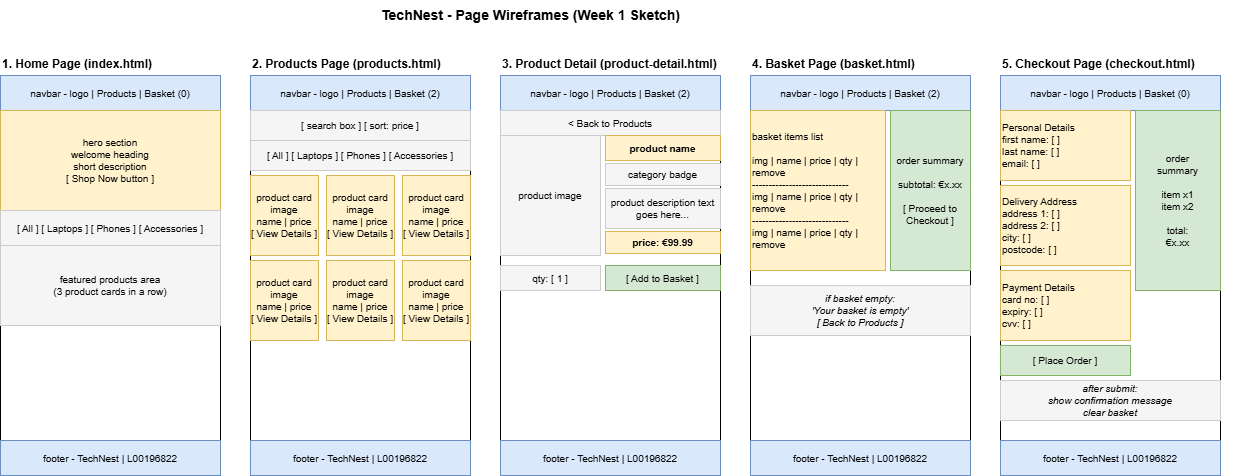

The diagram above was exported from draw.io. Its source (the exported page's mxGraphModel, read from the mxfile embedded in the PNG):
<mxGraphModel dx="844" dy="417" grid="0" gridSize="10" guides="1" tooltips="1" connect="1" arrows="1" fold="1" page="0" pageScale="1" pageWidth="850" pageHeight="1100" math="0" shadow="0">
  <root>
    <mxCell id="0" />
    <mxCell id="1" parent="0" />
    <mxCell id="t1" parent="1" style="text;html=1;strokeColor=none;fillColor=none;align=center;fontSize=14;fontStyle=1;" value="TechNest - Page Wireframes (Week 1 Sketch)" vertex="1">
      <mxGeometry height="30" width="500" x="300" y="20" as="geometry" />
    </mxCell>
    <mxCell id="p1_label" parent="1" style="text;html=1;strokeColor=none;fillColor=none;fontSize=12;fontStyle=1;" value="1. Home Page (index.html)" vertex="1">
      <mxGeometry height="20" width="220" x="20" y="70" as="geometry" />
    </mxCell>
    <mxCell id="p1_outline" parent="1" style="rounded=0;whiteSpace=wrap;fillColor=none;strokeColor=#000000;" value="" vertex="1">
      <mxGeometry height="400" width="220" x="20" y="95" as="geometry" />
    </mxCell>
    <mxCell id="p1_nav" parent="1" style="rounded=0;whiteSpace=wrap;fillColor=#dae8fc;strokeColor=#6c8ebf;fontSize=10;" value="navbar - logo | Products | Basket (0)" vertex="1">
      <mxGeometry height="35" width="220" x="20" y="95" as="geometry" />
    </mxCell>
    <mxCell id="p1_hero" parent="1" style="rounded=0;whiteSpace=wrap;fillColor=#fff2cc;strokeColor=#d6b656;fontSize=10;" value="hero section&#10;welcome heading&#10;short description&#10;[ Shop Now button ]" vertex="1">
      <mxGeometry height="100" width="220" x="20" y="130" as="geometry" />
    </mxCell>
    <mxCell id="p1_cats" parent="1" style="rounded=0;whiteSpace=wrap;fillColor=#f5f5f5;strokeColor=#cccccc;fontSize=10;" value="[ All ]  [ Laptops ]  [ Phones ]  [ Accessories ]" vertex="1">
      <mxGeometry height="35" width="220" x="20" y="230" as="geometry" />
    </mxCell>
    <mxCell id="p1_feat" parent="1" style="rounded=0;whiteSpace=wrap;fillColor=#f5f5f5;strokeColor=#cccccc;fontSize=10;" value="featured products area&#10;(3 product cards in a row)" vertex="1">
      <mxGeometry height="80" width="220" x="20" y="265" as="geometry" />
    </mxCell>
    <mxCell id="p1_footer" parent="1" style="rounded=0;whiteSpace=wrap;fillColor=#dae8fc;strokeColor=#6c8ebf;fontSize=10;" value="footer - TechNest | L00196822" vertex="1">
      <mxGeometry height="35" width="220" x="20" y="460" as="geometry" />
    </mxCell>
    <mxCell id="p2_label" parent="1" style="text;html=1;strokeColor=none;fillColor=none;fontSize=12;fontStyle=1;" value="2. Products Page (products.html)" vertex="1">
      <mxGeometry height="20" width="250" x="270" y="70" as="geometry" />
    </mxCell>
    <mxCell id="p2_outline" parent="1" style="rounded=0;whiteSpace=wrap;fillColor=none;strokeColor=#000000;" value="" vertex="1">
      <mxGeometry height="400" width="220" x="270" y="95" as="geometry" />
    </mxCell>
    <mxCell id="p2_nav" parent="1" style="rounded=0;whiteSpace=wrap;fillColor=#dae8fc;strokeColor=#6c8ebf;fontSize=10;" value="navbar - logo | Products | Basket (2)" vertex="1">
      <mxGeometry height="35" width="220" x="270" y="95" as="geometry" />
    </mxCell>
    <mxCell id="p2_search" parent="1" style="rounded=0;whiteSpace=wrap;fillColor=#f5f5f5;strokeColor=#cccccc;fontSize=10;" value="[ search box ]          [ sort: price ]" vertex="1">
      <mxGeometry height="30" width="220" x="270" y="130" as="geometry" />
    </mxCell>
    <mxCell id="p2_filter" parent="1" style="rounded=0;whiteSpace=wrap;fillColor=#f5f5f5;strokeColor=#cccccc;fontSize=10;" value="[ All ]  [ Laptops ]  [ Phones ]  [ Accessories ]" vertex="1">
      <mxGeometry height="30" width="220" x="270" y="160" as="geometry" />
    </mxCell>
    <mxCell id="p2_card1" parent="1" style="rounded=0;whiteSpace=wrap;fillColor=#fff2cc;strokeColor=#d6b656;fontSize=10;" value="product card&#10;image&#10;name | price&#10;[ View Details ]" vertex="1">
      <mxGeometry height="80" width="68" x="270" y="195" as="geometry" />
    </mxCell>
    <mxCell id="p2_card2" parent="1" style="rounded=0;whiteSpace=wrap;fillColor=#fff2cc;strokeColor=#d6b656;fontSize=10;" value="product card&#10;image&#10;name | price&#10;[ View Details ]" vertex="1">
      <mxGeometry height="80" width="68" x="346" y="195" as="geometry" />
    </mxCell>
    <mxCell id="p2_card3" parent="1" style="rounded=0;whiteSpace=wrap;fillColor=#fff2cc;strokeColor=#d6b656;fontSize=10;" value="product card&#10;image&#10;name | price&#10;[ View Details ]" vertex="1">
      <mxGeometry height="80" width="68" x="422" y="195" as="geometry" />
    </mxCell>
    <mxCell id="p2_card4" parent="1" style="rounded=0;whiteSpace=wrap;fillColor=#fff2cc;strokeColor=#d6b656;fontSize=10;" value="product card&#10;image&#10;name | price&#10;[ View Details ]" vertex="1">
      <mxGeometry height="80" width="68" x="270" y="280" as="geometry" />
    </mxCell>
    <mxCell id="p2_card5" parent="1" style="rounded=0;whiteSpace=wrap;fillColor=#fff2cc;strokeColor=#d6b656;fontSize=10;" value="product card&#10;image&#10;name | price&#10;[ View Details ]" vertex="1">
      <mxGeometry height="80" width="68" x="346" y="280" as="geometry" />
    </mxCell>
    <mxCell id="p2_card6" parent="1" style="rounded=0;whiteSpace=wrap;fillColor=#fff2cc;strokeColor=#d6b656;fontSize=10;" value="product card&#10;image&#10;name | price&#10;[ View Details ]" vertex="1">
      <mxGeometry height="80" width="68" x="422" y="280" as="geometry" />
    </mxCell>
    <mxCell id="p2_footer" parent="1" style="rounded=0;whiteSpace=wrap;fillColor=#dae8fc;strokeColor=#6c8ebf;fontSize=10;" value="footer - TechNest | L00196822" vertex="1">
      <mxGeometry height="35" width="220" x="270" y="460" as="geometry" />
    </mxCell>
    <mxCell id="p3_label" parent="1" style="text;html=1;strokeColor=none;fillColor=none;fontSize=12;fontStyle=1;" value="3. Product Detail (product-detail.html)" vertex="1">
      <mxGeometry height="20" width="280" x="520" y="70" as="geometry" />
    </mxCell>
    <mxCell id="p3_outline" parent="1" style="rounded=0;whiteSpace=wrap;fillColor=none;strokeColor=#000000;" value="" vertex="1">
      <mxGeometry height="400" width="220" x="520" y="95" as="geometry" />
    </mxCell>
    <mxCell id="p3_nav" parent="1" style="rounded=0;whiteSpace=wrap;fillColor=#dae8fc;strokeColor=#6c8ebf;fontSize=10;" value="navbar - logo | Products | Basket (2)" vertex="1">
      <mxGeometry height="35" width="220" x="520" y="95" as="geometry" />
    </mxCell>
    <mxCell id="p3_back" parent="1" style="rounded=0;whiteSpace=wrap;fillColor=#f5f5f5;strokeColor=#cccccc;fontSize=10;" value="&lt; Back to Products" vertex="1">
      <mxGeometry height="25" width="220" x="520" y="130" as="geometry" />
    </mxCell>
    <mxCell id="p3_img" parent="1" style="rounded=0;whiteSpace=wrap;fillColor=#f5f5f5;strokeColor=#cccccc;fontSize=10;" value="product image" vertex="1">
      <mxGeometry height="120" width="100" x="520" y="155" as="geometry" />
    </mxCell>
    <mxCell id="p3_name" parent="1" style="rounded=0;whiteSpace=wrap;fillColor=#fff2cc;strokeColor=#d6b656;fontSize=10;fontStyle=1;" value="product name" vertex="1">
      <mxGeometry height="25" width="115" x="625" y="155" as="geometry" />
    </mxCell>
    <mxCell id="p3_cat" parent="1" style="rounded=0;whiteSpace=wrap;fillColor=#f5f5f5;strokeColor=#cccccc;fontSize=10;" value="category badge" vertex="1">
      <mxGeometry height="22" width="115" x="625" y="183" as="geometry" />
    </mxCell>
    <mxCell id="p3_desc" parent="1" style="rounded=0;whiteSpace=wrap;fillColor=#f5f5f5;strokeColor=#cccccc;fontSize=10;" value="product description text goes here..." vertex="1">
      <mxGeometry height="40" width="115" x="625" y="208" as="geometry" />
    </mxCell>
    <mxCell id="p3_price" parent="1" style="rounded=0;whiteSpace=wrap;fillColor=#fff2cc;strokeColor=#d6b656;fontSize=10;fontStyle=1;" value="price: €99.99" vertex="1">
      <mxGeometry height="22" width="115" x="625" y="251" as="geometry" />
    </mxCell>
    <mxCell id="p3_qty" parent="1" style="rounded=0;whiteSpace=wrap;fillColor=#f5f5f5;strokeColor=#cccccc;fontSize=10;" value="qty: [ 1 ]" vertex="1">
      <mxGeometry height="25" width="100" x="520" y="285" as="geometry" />
    </mxCell>
    <mxCell id="p3_btn" parent="1" style="rounded=0;whiteSpace=wrap;fillColor=#d5e8d4;strokeColor=#82b366;fontSize=10;" value="[ Add to Basket ]" vertex="1">
      <mxGeometry height="25" width="115" x="625" y="285" as="geometry" />
    </mxCell>
    <mxCell id="p3_footer" parent="1" style="rounded=0;whiteSpace=wrap;fillColor=#dae8fc;strokeColor=#6c8ebf;fontSize=10;" value="footer - TechNest | L00196822" vertex="1">
      <mxGeometry height="35" width="220" x="520" y="460" as="geometry" />
    </mxCell>
    <mxCell id="p4_label" parent="1" style="text;html=1;strokeColor=none;fillColor=none;fontSize=12;fontStyle=1;" value="4. Basket Page (basket.html)" vertex="1">
      <mxGeometry height="20" width="230" x="770" y="70" as="geometry" />
    </mxCell>
    <mxCell id="p4_outline" parent="1" style="rounded=0;whiteSpace=wrap;fillColor=none;strokeColor=#000000;" value="" vertex="1">
      <mxGeometry height="400" width="220" x="770" y="95" as="geometry" />
    </mxCell>
    <mxCell id="p4_nav" parent="1" style="rounded=0;whiteSpace=wrap;fillColor=#dae8fc;strokeColor=#6c8ebf;fontSize=10;" value="navbar - logo | Products | Basket (2)" vertex="1">
      <mxGeometry height="35" width="220" x="770" y="95" as="geometry" />
    </mxCell>
    <mxCell id="p4_items" parent="1" style="rounded=0;whiteSpace=wrap;fillColor=#fff2cc;strokeColor=#d6b656;fontSize=10;align=left;" value="basket items list&#10;&#10;img | name | price | qty | remove&#10;-----------------------------&#10;img | name | price | qty | remove&#10;-----------------------------&#10;img | name | price | qty | remove" vertex="1">
      <mxGeometry height="160" width="135" x="770" y="130" as="geometry" />
    </mxCell>
    <mxCell id="p4_summary" parent="1" style="rounded=0;whiteSpace=wrap;fillColor=#d5e8d4;strokeColor=#82b366;fontSize=10;" value="order summary&#10;&#10;subtotal: €x.xx&#10;&#10;[ Proceed to&#10;  Checkout ]" vertex="1">
      <mxGeometry height="160" width="80" x="910" y="130" as="geometry" />
    </mxCell>
    <mxCell id="p4_empty" parent="1" style="rounded=0;whiteSpace=wrap;fillColor=#f5f5f5;strokeColor=#cccccc;fontSize=10;fontStyle=2;" value="if basket empty:&#10;'Your basket is empty'&#10;[ Back to Products ]" vertex="1">
      <mxGeometry height="50" width="220" x="770" y="305" as="geometry" />
    </mxCell>
    <mxCell id="p4_footer" parent="1" style="rounded=0;whiteSpace=wrap;fillColor=#dae8fc;strokeColor=#6c8ebf;fontSize=10;" value="footer - TechNest | L00196822" vertex="1">
      <mxGeometry height="35" width="220" x="770" y="460" as="geometry" />
    </mxCell>
    <mxCell id="p5_label" parent="1" style="text;html=1;strokeColor=none;fillColor=none;fontSize=12;fontStyle=1;" value="5. Checkout Page (checkout.html)" vertex="1">
      <mxGeometry height="20" width="250" x="1020" y="70" as="geometry" />
    </mxCell>
    <mxCell id="p5_outline" parent="1" style="rounded=0;whiteSpace=wrap;fillColor=none;strokeColor=#000000;" value="" vertex="1">
      <mxGeometry height="400" width="220" x="1020" y="95" as="geometry" />
    </mxCell>
    <mxCell id="p5_nav" parent="1" style="rounded=0;whiteSpace=wrap;fillColor=#dae8fc;strokeColor=#6c8ebf;fontSize=10;" value="navbar - logo | Products | Basket (0)" vertex="1">
      <mxGeometry height="35" width="220" x="1020" y="95" as="geometry" />
    </mxCell>
    <mxCell id="p5_personal" parent="1" style="rounded=0;whiteSpace=wrap;fillColor=#fff2cc;strokeColor=#d6b656;fontSize=10;align=left;" value="Personal Details&#10;first name: [        ]&#10;last name:  [        ]&#10;email:      [        ]" vertex="1">
      <mxGeometry height="70" width="130" x="1020" y="130" as="geometry" />
    </mxCell>
    <mxCell id="p5_address" parent="1" style="rounded=0;whiteSpace=wrap;fillColor=#fff2cc;strokeColor=#d6b656;fontSize=10;align=left;" value="Delivery Address&#10;address 1: [        ]&#10;address 2: [        ]&#10;city:       [        ]&#10;postcode:  [        ]" vertex="1">
      <mxGeometry height="80" width="130" x="1020" y="205" as="geometry" />
    </mxCell>
    <mxCell id="p5_payment" parent="1" style="rounded=0;whiteSpace=wrap;fillColor=#fff2cc;strokeColor=#d6b656;fontSize=10;align=left;" value="Payment Details&#10;card no:  [        ]&#10;expiry:   [        ]&#10;cvv:      [        ]" vertex="1">
      <mxGeometry height="70" width="130" x="1020" y="290" as="geometry" />
    </mxCell>
    <mxCell id="p5_placeorder" parent="1" style="rounded=0;whiteSpace=wrap;fillColor=#d5e8d4;strokeColor=#82b366;fontSize=10;" value="[ Place Order ]" vertex="1">
      <mxGeometry height="30" width="130" x="1020" y="365" as="geometry" />
    </mxCell>
    <mxCell id="p5_summary" parent="1" style="rounded=0;whiteSpace=wrap;fillColor=#d5e8d4;strokeColor=#82b366;fontSize=10;" value="order&#10;summary&#10;&#10;item x1&#10;item x2&#10;&#10;total:&#10;€x.xx" vertex="1">
      <mxGeometry height="180" width="85" x="1155" y="130" as="geometry" />
    </mxCell>
    <mxCell id="p5_confirm" parent="1" style="rounded=0;whiteSpace=wrap;fillColor=#f5f5f5;strokeColor=#cccccc;fontSize=10;fontStyle=2;" value="after submit:&#10;show confirmation message&#10;clear basket" vertex="1">
      <mxGeometry height="40" width="220" x="1020" y="400" as="geometry" />
    </mxCell>
    <mxCell id="p5_footer" parent="1" style="rounded=0;whiteSpace=wrap;fillColor=#dae8fc;strokeColor=#6c8ebf;fontSize=10;" value="footer - TechNest | L00196822" vertex="1">
      <mxGeometry height="35" width="220" x="1020" y="460" as="geometry" />
    </mxCell>
  </root>
</mxGraphModel>